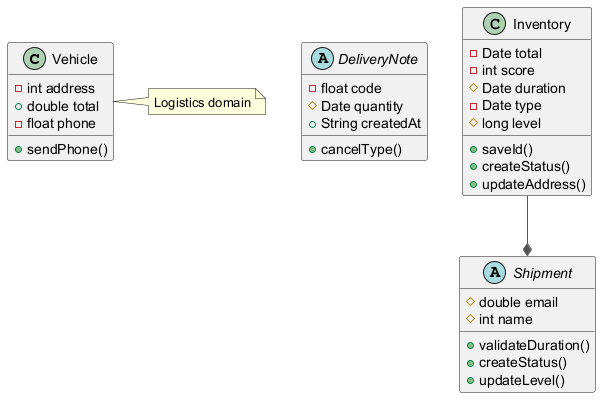

The diagram above was rendered by PlantUML. Its source (embedded in the PNG):
@startuml
skinparam ArrowColor #555555
class Vehicle {
  -int address
  +double total
  -float phone
  +sendPhone()
}
abstract class DeliveryNote {
  -float code
  #Date quantity
  +String createdAt
  +cancelType()
}
class Inventory {
  -Date total
  -int score
  #Date duration
  -Date type
  #long level
  +saveId()
  +createStatus()
  +updateAddress()
}
abstract class Shipment {
  #double email
  #int name
  +validateDuration()
  +createStatus()
  +updateLevel()
}
Inventory --* Shipment
note right of Vehicle : Logistics domain
@enduml